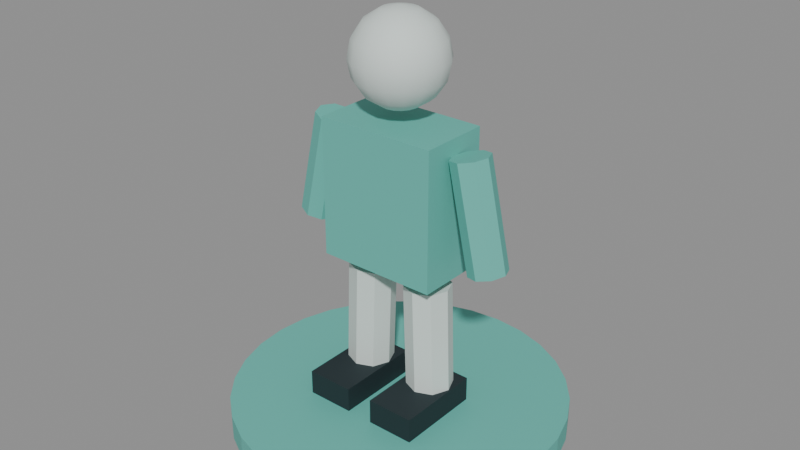 # Source: player-marker.blend  (saved by Blender 5.2.45; exported with 4.5.12 LTS)
import bpy
from mathutils import Matrix  # noqa: F401  (used for matrix-valued properties, if any)

bpy.ops.wm.read_factory_settings(use_empty=True)
scene = bpy.context.scene
scene.name = 'Scene'

# ---- materials (node trees are filled in below, after node groups)
mat_teamaccent = bpy.data.materials.new('TeamAccent')
mat_teamaccent.diffuse_color = (0.12, 0.5, 0.43, 1.0)
mat_markerneutral = bpy.data.materials.new('MarkerNeutral')
mat_markerneutral.diffuse_color = (0.67, 0.75, 0.72, 1.0)
mat_boots = bpy.data.materials.new('Boots')
mat_boots.diffuse_color = (0.012, 0.025, 0.03, 1.0)

# ---- material node trees
mat_teamaccent.use_nodes = True; mat_teamaccent.node_tree.nodes.clear()
_N = mat_teamaccent.node_tree.nodes; _L = mat_teamaccent.node_tree.links
n0 = _N.new('ShaderNodeBsdfPrincipled'); n0.name = 'Principled BSDF'; n0.location = (-200, 100)
n0.inputs[0].default_value = (0.12, 0.5, 0.43, 1.0)
n0.inputs[2].default_value = 0.6
n0.inputs[10].default_value = 0.005
n1 = _N.new('ShaderNodeOutputMaterial'); n1.name = 'Material Output'; n1.location = (200, 100)
_L.new(n0.outputs[0], n1.inputs[0])
n1.is_active_output = True
mat_markerneutral.use_nodes = True; mat_markerneutral.node_tree.nodes.clear()
_N = mat_markerneutral.node_tree.nodes; _L = mat_markerneutral.node_tree.links
n0 = _N.new('ShaderNodeBsdfPrincipled'); n0.name = 'Principled BSDF'; n0.location = (-200, 100)
n0.inputs[0].default_value = (0.67, 0.75, 0.72, 1.0)
n0.inputs[2].default_value = 0.75
n0.inputs[10].default_value = 0.005
n1 = _N.new('ShaderNodeOutputMaterial'); n1.name = 'Material Output'; n1.location = (200, 100)
_L.new(n0.outputs[0], n1.inputs[0])
n1.is_active_output = True
mat_boots.use_nodes = True; mat_boots.node_tree.nodes.clear()
_N = mat_boots.node_tree.nodes; _L = mat_boots.node_tree.links
n0 = _N.new('ShaderNodeBsdfPrincipled'); n0.name = 'Principled BSDF'; n0.location = (-200, 100)
n0.inputs[0].default_value = (0.012, 0.025, 0.03, 1.0)
n0.inputs[2].default_value = 0.7
n0.inputs[10].default_value = 0.005
n1 = _N.new('ShaderNodeOutputMaterial'); n1.name = 'Material Output'; n1.location = (200, 100)
_L.new(n0.outputs[0], n1.inputs[0])
n1.is_active_output = True

# ---- meshes
me_cylinder = bpy.data.meshes.new('Cylinder')
me_cylinder.from_pydata([(0.0, 0.8, 0.0), (0.0, 0.8, 0.12), (0.1561, 0.7846, 0.0), (0.1561, 0.7846, 0.12), (0.3061, 0.7391, 0.0), (0.3061, 0.7391, 0.12), (0.4445, 0.6652, 0.0), (0.4445, 0.6652, 0.12), (0.5657, 0.5657, 0.0), (0.5657, 0.5657, 0.12), (0.6652, 0.4445, 0.0), (0.6652, 0.4445, 0.12), (0.7391, 0.3061, 0.0), (0.7391, 0.3061, 0.12), (0.7846, 0.1561, 0.0), (0.7846, 0.1561, 0.12), (0.8, 0.0, 0.0), (0.8, 0.0, 0.12), (0.7846, -0.1561, 0.0), (0.7846, -0.1561, 0.12), (0.7391, -0.3061, 0.0), (0.7391, -0.3061, 0.12), (0.6652, -0.4445, 0.0), (0.6652, -0.4445, 0.12), (0.5657, -0.5657, 0.0), (0.5657, -0.5657, 0.12), (0.4445, -0.6652, 0.0), (0.4445, -0.6652, 0.12), (0.3061, -0.7391, 0.0), (0.3061, -0.7391, 0.12), (0.1561, -0.7846, 0.0), (0.1561, -0.7846, 0.12), (0.0, -0.8, 0.0), (0.0, -0.8, 0.12), (-0.1561, -0.7846, 0.0), (-0.1561, -0.7846, 0.12), (-0.3061, -0.7391, 0.0), (-0.3061, -0.7391, 0.12), (-0.4445, -0.6652, 0.0), (-0.4445, -0.6652, 0.12), (-0.5657, -0.5657, 0.0), (-0.5657, -0.5657, 0.12), (-0.6652, -0.4445, 0.0), (-0.6652, -0.4445, 0.12), (-0.7391, -0.3061, 0.0), (-0.7391, -0.3061, 0.12), (-0.7846, -0.1561, 0.0), (-0.7846, -0.1561, 0.12), (-0.8, 0.0, 0.0), (-0.8, 0.0, 0.12), (-0.7846, 0.1561, 0.0), (-0.7846, 0.1561, 0.12), (-0.7391, 0.3061, 0.0), (-0.7391, 0.3061, 0.12), (-0.6652, 0.4445, 0.0), (-0.6652, 0.4445, 0.12), (-0.5657, 0.5657, 0.0), (-0.5657, 0.5657, 0.12), (-0.4445, 0.6652, 0.0), (-0.4445, 0.6652, 0.12), (-0.3061, 0.7391, 0.0), (-0.3061, 0.7391, 0.12), (-0.1561, 0.7846, 0.0), (-0.1561, 0.7846, 0.12), (-0.29, -0.17, 0.82), (0.29, -0.17, 0.82), (0.29, 0.17, 0.82), (-0.29, 0.17, 0.82), (-0.29, -0.17, 1.48), (0.29, -0.17, 1.48), (0.29, 0.17, 1.48), (-0.29, 0.17, 1.48), (-0.4579, -7.265e-08, 1.439), (-0.5679, 4.93e-08, 0.9393), (-0.4322, -0.06364, 1.434), (-0.5422, -0.06364, 0.9337), (-0.37, -0.09, 1.42), (-0.48, -0.09, 0.92), (-0.3078, -0.06364, 1.406), (-0.4178, -0.06364, 0.9063), (-0.2821, -4.93e-08, 1.401), (-0.3921, 7.265e-08, 0.9007), (-0.3078, 0.06364, 1.406), (-0.4178, 0.06364, 0.9063), (-0.37, 0.09, 1.42), (-0.48, 0.09, 0.92), (-0.4322, 0.06364, 1.434), (-0.5422, 0.06364, 0.9337), (0.4579, -7.265e-08, 1.439), (0.5679, 4.93e-08, 0.9393), (0.4322, 0.06364, 1.434), (0.5422, 0.06364, 0.9337), (0.37, 0.09, 1.42), (0.48, 0.09, 0.92), (0.3078, 0.06364, 1.406), (0.4178, 0.06364, 0.9063), (0.2821, -4.93e-08, 1.401), (0.3921, 7.265e-08, 0.9007), (0.3078, -0.06364, 1.406), (0.4178, -0.06364, 0.9063), (0.37, -0.09, 1.42), (0.48, -0.09, 0.92), (0.4322, -0.06364, 1.434), (0.5422, -0.06364, 0.9337)], [], [(0, 1, 3, 2), (2, 3, 5, 4), (4, 5, 7, 6), (6, 7, 9, 8), (8, 9, 11, 10), (10, 11, 13, 12), (12, 13, 15, 14), (14, 15, 17, 16), (16, 17, 19, 18), (18, 19, 21, 20), (20, 21, 23, 22), (22, 23, 25, 24), (24, 25, 27, 26), (26, 27, 29, 28), (28, 29, 31, 30), (30, 31, 33, 32), (32, 33, 35, 34), (34, 35, 37, 36), (36, 37, 39, 38), (38, 39, 41, 40), (40, 41, 43, 42), (42, 43, 45, 44), (44, 45, 47, 46), (46, 47, 49, 48), (48, 49, 51, 50), (50, 51, 53, 52), (52, 53, 55, 54), (54, 55, 57, 56), (56, 57, 59, 58), (58, 59, 61, 60), (3, 1, 63, 61, 59, 57, 55, 53, 51, 49, 47, 45, 43, 41, 39, 37, 35, 33, 31, 29, 27, 25, 23, 21, 19, 17, 15, 13, 11, 9, 7, 5), (60, 61, 63, 62), (62, 63, 1, 0), (0, 2, 4, 6, 8, 10, 12, 14, 16, 18, 20, 22, 24, 26, 28, 30, 32, 34, 36, 38, 40, 42, 44, 46, 48, 50, 52, 54, 56, 58, 60, 62), (67, 66, 65, 64), (68, 69, 70, 71), (64, 65, 69, 68), (65, 66, 70, 69), (66, 67, 71, 70), (67, 64, 68, 71), (72, 73, 75, 74), (74, 75, 77, 76), (76, 77, 79, 78), (78, 79, 81, 80), (80, 81, 83, 82), (82, 83, 85, 84), (75, 73, 87, 85, 83, 81, 79, 77), (84, 85, 87, 86), (86, 87, 73, 72), (72, 74, 76, 78, 80, 82, 84, 86), (88, 89, 91, 90), (90, 91, 93, 92), (92, 93, 95, 94), (94, 95, 97, 96), (96, 97, 99, 98), (98, 99, 101, 100), (91, 89, 103, 101, 99, 97, 95, 93), (100, 101, 103, 102), (102, 103, 89, 88), (88, 90, 92, 94, 96, 98, 100, 102)])
_uv = me_cylinder.uv_layers.new(name='UVMap')
_uv.uv.foreach_set('vector', [1.0, 0.5, 1.0, 1.0, 0.9688, 1.0, 0.9688, 0.5, 0.9688, 0.5, 0.9688, 1.0, 0.9375, 1.0, 0.9375, 0.5, 0.9375, 0.5, 0.9375, 1.0, 0.9062, 1.0, 0.9062, 0.5, 0.9062, 0.5, 0.9062, 1.0, 0.875, 1.0, 0.875, 0.5, 0.875, 0.5, 0.875, 1.0, 0.8438, 1.0, 0.8438, 0.5, 0.8438, 0.5, 0.8438, 1.0, 0.8125, 1.0, 0.8125, 0.5, 0.8125, 0.5, 0.8125, 1.0, 0.7812, 1.0, 0.7812, 0.5, 0.7812, 0.5, 0.7812, 1.0, 0.75, 1.0, 0.75, 0.5, 0.75, 0.5, 0.75, 1.0, 0.7188, 1.0, 0.7188, 0.5, 0.7188, 0.5, 0.7188, 1.0, 0.6875, 1.0, 0.6875, 0.5, 0.6875, 0.5, 0.6875, 1.0, 0.6562, 1.0, 0.6562, 0.5, 0.6562, 0.5, 0.6562, 1.0, 0.625, 1.0, 0.625, 0.5, 0.625, 0.5, 0.625, 1.0, 0.5938, 1.0, 0.5938, 0.5, 0.5938, 0.5, 0.5938, 1.0, 0.5625, 1.0, 0.5625, 0.5, 0.5625, 0.5, 0.5625, 1.0, 0.5312, 1.0, 0.5312, 0.5, 0.5312, 0.5, 0.5312, 1.0, 0.5, 1.0, 0.5, 0.5, 0.5, 0.5, 0.5, 1.0, 0.4688, 1.0, 0.4688, 0.5, 0.4688, 0.5, 0.4688, 1.0, 0.4375, 1.0, 0.4375, 0.5, 0.4375, 0.5, 0.4375, 1.0, 0.4062, 1.0, 0.4062, 0.5, 0.4062, 0.5, 0.4062, 1.0, 0.375, 1.0, 0.375, 0.5, 0.375, 0.5, 0.375, 1.0, 0.3438, 1.0, 0.3438, 0.5, 0.3438, 0.5, 0.3438, 1.0, 0.3125, 1.0, 0.3125, 0.5, 0.3125, 0.5, 0.3125, 1.0, 0.2812, 1.0, 0.2812, 0.5, 0.2812, 0.5, 0.2812, 1.0, 0.25, 1.0, 0.25, 0.5, 0.25, 0.5, 0.25, 1.0, 0.2188, 1.0, 0.2188, 0.5, 0.2188, 0.5, 0.2188, 1.0, 0.1875, 1.0, 0.1875, 0.5, 0.1875, 0.5, 0.1875, 1.0, 0.1562, 1.0, 0.1562, 0.5, 0.1562, 0.5, 0.1562, 1.0, 0.125, 1.0, 0.125, 0.5, 0.125, 0.5, 0.125, 1.0, 0.09375, 1.0, 0.09375, 0.5, 0.09375, 0.5, 0.09375, 1.0, 0.0625, 1.0, 0.0625, 0.5, 0.2968, 0.4854, 0.25, 0.49, 0.2032, 0.4854, 0.1582, 0.4717, 0.1167, 0.4496, 0.08029, 0.4197, 0.05045, 0.3833, 0.02827, 0.3418, 0.01461, 0.2968, 0.01, 0.25, 0.01461, 0.2032, 0.02827, 0.1582, 0.05045, 0.1167, 0.08029, 0.08029, 0.1167, 0.05045, 0.1582, 0.02827, 0.2032, 0.01461, 0.25, 0.01, 0.2968, 0.01461, 0.3418, 0.02827, 0.3833, 0.05045, 0.4197, 0.08029, 0.4496, 0.1167, 0.4717, 0.1582, 0.4854, 0.2032, 0.49, 0.25, 0.4854, 0.2968, 0.4717, 0.3418, 0.4496, 0.3833, 0.4197, 0.4197, 0.3833, 0.4496, 0.3418, 0.4717, 0.0625, 0.5, 0.0625, 1.0, 0.03125, 1.0, 0.03125, 0.5, 0.03125, 0.5, 0.03125, 1.0, 0.0, 1.0, 0.0, 0.5, 0.75, 0.49, 0.7968, 0.4854, 0.8418, 0.4717, 0.8833, 0.4496, 0.9197, 0.4197, 0.9496, 0.3833, 0.9717, 0.3418, 0.9854, 0.2968, 0.99, 0.25, 0.9854, 0.2032, 0.9717, 0.1582, 0.9496, 0.1167, 0.9197, 0.08029, 0.8833, 0.05045, 0.8418, 0.02827, 0.7968, 0.01461, 0.75, 0.01, 0.7032, 0.01461, 0.6582, 0.02827, 0.6167, 0.05045, 0.5803, 0.08029, 0.5504, 0.1167, 0.5283, 0.1582, 0.5146, 0.2032, 0.51, 0.25, 0.5146, 0.2968, 0.5283, 0.3418, 0.5504, 0.3833, 0.5803, 0.4197, 0.6167, 0.4496, 0.6582, 0.4717, 0.7032, 0.4854, 0.0, 0.0, 1.0, 0.0, 1.0, 1.0, 0.0, 1.0, 0.0, 0.0, 1.0, 0.0, 1.0, 1.0, 0.0, 1.0, 0.0, 0.0, 1.0, 0.0, 1.0, 1.0, 0.0, 1.0, 0.0, 0.0, 1.0, 0.0, 1.0, 1.0, 0.0, 1.0, 0.0, 0.0, 1.0, 0.0, 1.0, 1.0, 0.0, 1.0, 0.0, 0.0, 1.0, 0.0, 1.0, 1.0, 0.0, 1.0, 1.0, 0.5, 1.0, 1.0, 0.875, 1.0, 0.875, 0.5, 0.875, 0.5, 0.875, 1.0, 0.75, 1.0, 0.75, 0.5, 0.75, 0.5, 0.75, 1.0, 0.625, 1.0, 0.625, 0.5, 0.625, 0.5, 0.625, 1.0, 0.5, 1.0, 0.5, 0.5, 0.5, 0.5, 0.5, 1.0, 0.375, 1.0, 0.375, 0.5, 0.375, 0.5, 0.375, 1.0, 0.25, 1.0, 0.25, 0.5, 0.4197, 0.4197, 0.25, 0.49, 0.08029, 0.4197, 0.01, 0.25, 0.08029, 0.08029, 0.25, 0.01, 0.4197, 0.08029, 0.49, 0.25, 0.25, 0.5, 0.25, 1.0, 0.125, 1.0, 0.125, 0.5, 0.125, 0.5, 0.125, 1.0, 0.0, 1.0, 0.0, 0.5, 0.75, 0.49, 0.9197, 0.4197, 0.99, 0.25, 0.9197, 0.08029, 0.75, 0.01, 0.5803, 0.08029, 0.51, 0.25, 0.5803, 0.4197, 1.0, 0.5, 1.0, 1.0, 0.875, 1.0, 0.875, 0.5, 0.875, 0.5, 0.875, 1.0, 0.75, 1.0, 0.75, 0.5, 0.75, 0.5, 0.75, 1.0, 0.625, 1.0, 0.625, 0.5, 0.625, 0.5, 0.625, 1.0, 0.5, 1.0, 0.5, 0.5, 0.5, 0.5, 0.5, 1.0, 0.375, 1.0, 0.375, 0.5, 0.375, 0.5, 0.375, 1.0, 0.25, 1.0, 0.25, 0.5, 0.4197, 0.4197, 0.25, 0.49, 0.08029, 0.4197, 0.01, 0.25, 0.08029, 0.08029, 0.25, 0.01, 0.4197, 0.08029, 0.49, 0.25, 0.25, 0.5, 0.25, 1.0, 0.125, 1.0, 0.125, 0.5, 0.125, 0.5, 0.125, 1.0, 0.0, 1.0, 0.0, 0.5, 0.75, 0.49, 0.9197, 0.4197, 0.99, 0.25, 0.9197, 0.08029, 0.75, 0.01, 0.5803, 0.08029, 0.51, 0.25, 0.5803, 0.4197])
me_cylinder.materials.append(mat_teamaccent)
me_cylinder.update()
me_cylinder_001 = bpy.data.meshes.new('Cylinder.001')
me_cylinder_001.from_pydata([(-0.2699, -4.128e-08, 0.7539), (-0.2899, 4.967e-08, 0.1839), (-0.2377, -0.07778, 0.7527), (-0.2577, -0.07778, 0.1827), (-0.16, -0.11, 0.75), (-0.18, -0.11, 0.18), (-0.08227, -0.07778, 0.7473), (-0.1023, -0.07778, 0.1773), (-0.05007, -4.967e-08, 0.7461), (-0.07007, 4.128e-08, 0.1761), (-0.08227, 0.07778, 0.7473), (-0.1023, 0.07778, 0.1773), (-0.16, 0.11, 0.75), (-0.18, 0.11, 0.18), (-0.2377, 0.07778, 0.7527), (-0.2577, 0.07778, 0.1827), (0.2699, -4.128e-08, 0.7539), (0.2899, 4.967e-08, 0.1839), (0.2377, 0.07778, 0.7527), (0.2577, 0.07778, 0.1827), (0.16, 0.11, 0.75), (0.18, 0.11, 0.18), (0.08227, 0.07778, 0.7473), (0.1023, 0.07778, 0.1773), (0.05007, -4.967e-08, 0.7461), (0.07007, 4.128e-08, 0.1761), (0.08227, -0.07778, 0.7473), (0.1023, -0.07778, 0.1773), (0.16, -0.11, 0.75), (0.18, -0.11, 0.18), (0.2377, -0.07778, 0.7527), (0.2577, -0.07778, 0.1827), (0.0, 0.0, 1.98), (0.0, 0.2033, 1.844), (0.0, 0.22, 1.76), (0.0, 0.2033, 1.676), (0.0, 0.1556, 1.604), (0.0, 0.08419, 1.557), (0.0, 0.0, 1.54), (0.03222, 0.07778, 1.963), (0.05953, 0.1437, 1.916), (0.07778, 0.1878, 1.844), (0.08419, 0.2033, 1.76), (0.07778, 0.1878, 1.676), (0.05953, 0.1437, 1.604), (0.03222, 0.07778, 1.557), (0.05953, 0.05953, 1.963), (0.11, 0.11, 1.916), (0.1437, 0.1437, 1.844), (0.1556, 0.1556, 1.76), (0.1437, 0.1437, 1.676), (0.11, 0.11, 1.604), (0.05953, 0.05953, 1.557), (0.07778, 0.03222, 1.963), (0.1437, 0.05953, 1.916), (0.1878, 0.07778, 1.844), (0.2033, 0.08419, 1.76), (0.1878, 0.07778, 1.676), (0.1437, 0.05953, 1.604), (0.07778, 0.03222, 1.557), (0.08419, -1.118e-08, 1.963), (0.1556, -1.118e-08, 1.916), (0.2033, -2.98e-08, 1.844), (0.22, -3.725e-08, 1.76), (0.2033, -2.98e-08, 1.676), (0.1556, -1.118e-08, 1.604), (0.08419, -1.118e-08, 1.557), (0.07778, -0.03222, 1.963), (0.1437, -0.05953, 1.916), (0.1878, -0.07778, 1.844), (0.2033, -0.08419, 1.76), (0.1878, -0.07778, 1.676), (0.1437, -0.05953, 1.604), (0.07778, -0.03222, 1.557), (0.05953, -0.05953, 1.963), (0.11, -0.11, 1.916), (0.1437, -0.1437, 1.844), (0.1556, -0.1556, 1.76), (0.1437, -0.1437, 1.676), (0.11, -0.11, 1.604), (0.05953, -0.05953, 1.557), (0.03222, -0.07778, 1.963), (0.05953, -0.1437, 1.916), (0.07778, -0.1878, 1.844), (0.08419, -0.2033, 1.76), (0.07778, -0.1878, 1.676), (0.05953, -0.1437, 1.604), (0.03222, -0.07778, 1.557), (-2.235e-08, -0.08419, 1.963), (-2.235e-08, -0.1556, 1.916), (-6.706e-08, -0.2033, 1.844), (-7.451e-08, -0.22, 1.76), (-6.706e-08, -0.2033, 1.676), (-2.235e-08, -0.1556, 1.604), (-2.235e-08, -0.08419, 1.557), (-0.03222, -0.07778, 1.963), (-0.05953, -0.1437, 1.916), (-0.07778, -0.1878, 1.844), (-0.08419, -0.2033, 1.76), (-0.07778, -0.1878, 1.676), (-0.05953, -0.1437, 1.604), (-0.03222, -0.07778, 1.557), (-0.05953, -0.05953, 1.963), (-0.11, -0.11, 1.916), (-0.1437, -0.1437, 1.844), (-0.1556, -0.1556, 1.76), (-0.1437, -0.1437, 1.676), (-0.11, -0.11, 1.604), (-0.05953, -0.05953, 1.557), (-0.07778, -0.03222, 1.963), (-0.1437, -0.05953, 1.916), (-0.1878, -0.07778, 1.844), (-0.2033, -0.08419, 1.76), (-0.1878, -0.07778, 1.676), (-0.1437, -0.05953, 1.604), (-0.07778, -0.03222, 1.557), (-0.08419, 2.98e-08, 1.963), (-0.1556, 4.47e-08, 1.916), (-0.2033, 8.941e-08, 1.844), (-0.22, 9.686e-08, 1.76), (-0.2033, 8.941e-08, 1.676), (-0.1556, 4.47e-08, 1.604), (-0.08419, 2.98e-08, 1.557), (-0.07778, 0.03222, 1.963), (-0.1437, 0.05953, 1.916), (-0.1878, 0.07778, 1.844), (-0.2033, 0.08419, 1.76), (-0.1878, 0.07778, 1.676), (-0.1437, 0.05953, 1.604), (-0.07778, 0.03222, 1.557), (-0.05953, 0.05953, 1.963), (-0.11, 0.11, 1.916), (-0.1437, 0.1437, 1.844), (-0.1556, 0.1556, 1.76), (-0.1437, 0.1437, 1.676), (-0.11, 0.11, 1.604), (-0.05953, 0.05953, 1.557), (-0.03222, 0.07778, 1.963), (-0.05953, 0.1437, 1.916), (-0.07778, 0.1878, 1.844), (-0.08419, 0.2033, 1.76), (-0.07778, 0.1878, 1.676), (-0.05953, 0.1437, 1.604), (-0.03222, 0.07778, 1.557), (3.725e-08, 0.08419, 1.963), (5.588e-08, 0.1556, 1.916)], [], [(0, 1, 3, 2), (2, 3, 5, 4), (4, 5, 7, 6), (6, 7, 9, 8), (8, 9, 11, 10), (10, 11, 13, 12), (3, 1, 15, 13, 11, 9, 7, 5), (12, 13, 15, 14), (14, 15, 1, 0), (0, 2, 4, 6, 8, 10, 12, 14), (16, 17, 19, 18), (18, 19, 21, 20), (20, 21, 23, 22), (22, 23, 25, 24), (24, 25, 27, 26), (26, 27, 29, 28), (19, 17, 31, 29, 27, 25, 23, 21), (28, 29, 31, 30), (30, 31, 17, 16), (16, 18, 20, 22, 24, 26, 28, 30), (33, 145, 40, 41), (144, 32, 39), (38, 37, 45), (36, 35, 43, 44), (34, 33, 41, 42), (145, 144, 39, 40), (37, 36, 44, 45), (35, 34, 42, 43), (44, 43, 50, 51), (42, 41, 48, 49), (40, 39, 46, 47), (45, 44, 51, 52), (43, 42, 49, 50), (41, 40, 47, 48), (39, 32, 46), (38, 45, 52), (52, 51, 58, 59), (50, 49, 56, 57), (48, 47, 54, 55), (46, 32, 53), (38, 52, 59), (51, 50, 57, 58), (49, 48, 55, 56), (47, 46, 53, 54), (57, 56, 63, 64), (55, 54, 61, 62), (53, 32, 60), (38, 59, 66), (58, 57, 64, 65), (56, 55, 62, 63), (54, 53, 60, 61), (59, 58, 65, 66), (38, 66, 73), (65, 64, 71, 72), (63, 62, 69, 70), (61, 60, 67, 68), (66, 65, 72, 73), (64, 63, 70, 71), (62, 61, 68, 69), (60, 32, 67), (70, 69, 76, 77), (68, 67, 74, 75), (73, 72, 79, 80), (71, 70, 77, 78), (69, 68, 75, 76), (67, 32, 74), (38, 73, 80), (72, 71, 78, 79), (80, 79, 86, 87), (78, 77, 84, 85), (76, 75, 82, 83), (74, 32, 81), (38, 80, 87), (79, 78, 85, 86), (77, 76, 83, 84), (75, 74, 81, 82), (83, 82, 89, 90), (81, 32, 88), (38, 87, 94), (86, 85, 92, 93), (84, 83, 90, 91), (82, 81, 88, 89), (87, 86, 93, 94), (85, 84, 91, 92), (38, 94, 101), (93, 92, 99, 100), (91, 90, 97, 98), (89, 88, 95, 96), (94, 93, 100, 101), (92, 91, 98, 99), (90, 89, 96, 97), (88, 32, 95), (96, 95, 102, 103), (101, 100, 107, 108), (99, 98, 105, 106), (97, 96, 103, 104), (95, 32, 102), (38, 101, 108), (100, 99, 106, 107), (98, 97, 104, 105), (108, 107, 114, 115), (106, 105, 112, 113), (104, 103, 110, 111), (102, 32, 109), (38, 108, 115), (107, 106, 113, 114), (105, 104, 111, 112), (103, 102, 109, 110), (109, 32, 116), (38, 115, 122), (114, 113, 120, 121), (112, 111, 118, 119), (110, 109, 116, 117), (115, 114, 121, 122), (113, 112, 119, 120), (111, 110, 117, 118), (121, 120, 127, 128), (119, 118, 125, 126), (117, 116, 123, 124), (122, 121, 128, 129), (120, 119, 126, 127), (118, 117, 124, 125), (116, 32, 123), (38, 122, 129), (129, 128, 135, 136), (127, 126, 133, 134), (125, 124, 131, 132), (123, 32, 130), (38, 129, 136), (128, 127, 134, 135), (126, 125, 132, 133), (124, 123, 130, 131), (134, 133, 140, 141), (132, 131, 138, 139), (130, 32, 137), (38, 136, 143), (135, 134, 141, 142), (133, 132, 139, 140), (131, 130, 137, 138), (136, 135, 142, 143), (38, 143, 37), (142, 141, 35, 36), (140, 139, 33, 34), (138, 137, 144, 145), (143, 142, 36, 37), (141, 140, 34, 35), (139, 138, 145, 33), (137, 32, 144)])
me_cylinder_001.polygons.foreach_set('use_smooth', [0, 0, 0, 0, 0, 0, 0, 0, 0, 0, 0, 0, 0, 0, 0, 0, 0, 0, 0, 0, 1, 1, 1, 1, 1, 1, 1, 1, 1, 1, 1, 1, 1, 1, 1, 1, 1, 1, 1, 1, 1, 1, 1, 1, 1, 1, 1, 1, 1, 1, 1, 1, 1, 1, 1, 1, 1, 1, 1, 1, 1, 1, 1, 1, 1, 1, 1, 1, 1, 1, 1, 1, 1, 1, 1, 1, 1, 1, 1, 1, 1, 1, 1, 1, 1, 1, 1, 1, 1, 1, 1, 1, 1, 1, 1, 1, 1, 1, 1, 1, 1, 1, 1, 1, 1, 1, 1, 1, 1, 1, 1, 1, 1, 1, 1, 1, 1, 1, 1, 1, 1, 1, 1, 1, 1, 1, 1, 1, 1, 1, 1, 1, 1, 1, 1, 1, 1, 1, 1, 1, 1, 1, 1, 1, 1, 1, 1, 1])
_uv = me_cylinder_001.uv_layers.new(name='UVMap')
_uv.uv.foreach_set('vector', [1.0, 0.5, 1.0, 1.0, 0.875, 1.0, 0.875, 0.5, 0.875, 0.5, 0.875, 1.0, 0.75, 1.0, 0.75, 0.5, 0.75, 0.5, 0.75, 1.0, 0.625, 1.0, 0.625, 0.5, 0.625, 0.5, 0.625, 1.0, 0.5, 1.0, 0.5, 0.5, 0.5, 0.5, 0.5, 1.0, 0.375, 1.0, 0.375, 0.5, 0.375, 0.5, 0.375, 1.0, 0.25, 1.0, 0.25, 0.5, 0.4197, 0.4197, 0.25, 0.49, 0.08029, 0.4197, 0.01, 0.25, 0.08029, 0.08029, 0.25, 0.01, 0.4197, 0.08029, 0.49, 0.25, 0.25, 0.5, 0.25, 1.0, 0.125, 1.0, 0.125, 0.5, 0.125, 0.5, 0.125, 1.0, 0.0, 1.0, 0.0, 0.5, 0.75, 0.49, 0.9197, 0.4197, 0.99, 0.25, 0.9197, 0.08029, 0.75, 0.01, 0.5803, 0.08029, 0.51, 0.25, 0.5803, 0.4197, 1.0, 0.5, 1.0, 1.0, 0.875, 1.0, 0.875, 0.5, 0.875, 0.5, 0.875, 1.0, 0.75, 1.0, 0.75, 0.5, 0.75, 0.5, 0.75, 1.0, 0.625, 1.0, 0.625, 0.5, 0.625, 0.5, 0.625, 1.0, 0.5, 1.0, 0.5, 0.5, 0.5, 0.5, 0.5, 1.0, 0.375, 1.0, 0.375, 0.5, 0.375, 0.5, 0.375, 1.0, 0.25, 1.0, 0.25, 0.5, 0.4197, 0.4197, 0.25, 0.49, 0.08029, 0.4197, 0.01, 0.25, 0.08029, 0.08029, 0.25, 0.01, 0.4197, 0.08029, 0.49, 0.25, 0.25, 0.5, 0.25, 1.0, 0.125, 1.0, 0.125, 0.5, 0.125, 0.5, 0.125, 1.0, 0.0, 1.0, 0.0, 0.5, 0.75, 0.49, 0.9197, 0.4197, 0.99, 0.25, 0.9197, 0.08029, 0.75, 0.01, 0.5803, 0.08029, 0.51, 0.25, 0.5803, 0.4197, 0.75, 0.625, 0.75, 0.75, 0.6875, 0.75, 0.6875, 0.625, 0.75, 0.875, 0.7187, 1.0, 0.6875, 0.875, 0.7188, 0.0, 0.75, 0.125, 0.6875, 0.125, 0.75, 0.25, 0.75, 0.375, 0.6875, 0.375, 0.6875, 0.25, 0.75, 0.5, 0.75, 0.625, 0.6875, 0.625, 0.6875, 0.5, 0.75, 0.75, 0.75, 0.875, 0.6875, 0.875, 0.6875, 0.75, 0.75, 0.125, 0.75, 0.25, 0.6875, 0.25, 0.6875, 0.125, 0.75, 0.375, 0.75, 0.5, 0.6875, 0.5, 0.6875, 0.375, 0.6875, 0.25, 0.6875, 0.375, 0.625, 0.375, 0.625, 0.25, 0.6875, 0.5, 0.6875, 0.625, 0.625, 0.625, 0.625, 0.5, 0.6875, 0.75, 0.6875, 0.875, 0.625, 0.875, 0.625, 0.75, 0.6875, 0.125, 0.6875, 0.25, 0.625, 0.25, 0.625, 0.125, 0.6875, 0.375, 0.6875, 0.5, 0.625, 0.5, 0.625, 0.375, 0.6875, 0.625, 0.6875, 0.75, 0.625, 0.75, 0.625, 0.625, 0.6875, 0.875, 0.6562, 1.0, 0.625, 0.875, 0.6562, 0.0, 0.6875, 0.125, 0.625, 0.125, 0.625, 0.125, 0.625, 0.25, 0.5625, 0.25, 0.5625, 0.125, 0.625, 0.375, 0.625, 0.5, 0.5625, 0.5, 0.5625, 0.375, 0.625, 0.625, 0.625, 0.75, 0.5625, 0.75, 0.5625, 0.625, 0.625, 0.875, 0.5938, 1.0, 0.5625, 0.875, 0.5938, 0.0, 0.625, 0.125, 0.5625, 0.125, 0.625, 0.25, 0.625, 0.375, 0.5625, 0.375, 0.5625, 0.25, 0.625, 0.5, 0.625, 0.625, 0.5625, 0.625, 0.5625, 0.5, 0.625, 0.75, 0.625, 0.875, 0.5625, 0.875, 0.5625, 0.75, 0.5625, 0.375, 0.5625, 0.5, 0.5, 0.5, 0.5, 0.375, 0.5625, 0.625, 0.5625, 0.75, 0.5, 0.75, 0.5, 0.625, 0.5625, 0.875, 0.5312, 1.0, 0.5, 0.875, 0.5312, 0.0, 0.5625, 0.125, 0.5, 0.125, 0.5625, 0.25, 0.5625, 0.375, 0.5, 0.375, 0.5, 0.25, 0.5625, 0.5, 0.5625, 0.625, 0.5, 0.625, 0.5, 0.5, 0.5625, 0.75, 0.5625, 0.875, 0.5, 0.875, 0.5, 0.75, 0.5625, 0.125, 0.5625, 0.25, 0.5, 0.25, 0.5, 0.125, 0.4687, 0.0, 0.5, 0.125, 0.4375, 0.125, 0.5, 0.25, 0.5, 0.375, 0.4375, 0.375, 0.4375, 0.25, 0.5, 0.5, 0.5, 0.625, 0.4375, 0.625, 0.4375, 0.5, 0.5, 0.75, 0.5, 0.875, 0.4375, 0.875, 0.4375, 0.75, 0.5, 0.125, 0.5, 0.25, 0.4375, 0.25, 0.4375, 0.125, 0.5, 0.375, 0.5, 0.5, 0.4375, 0.5, 0.4375, 0.375, 0.5, 0.625, 0.5, 0.75, 0.4375, 0.75, 0.4375, 0.625, 0.5, 0.875, 0.4687, 1.0, 0.4375, 0.875, 0.4375, 0.5, 0.4375, 0.625, 0.375, 0.625, 0.375, 0.5, 0.4375, 0.75, 0.4375, 0.875, 0.375, 0.875, 0.375, 0.75, 0.4375, 0.125, 0.4375, 0.25, 0.375, 0.25, 0.375, 0.125, 0.4375, 0.375, 0.4375, 0.5, 0.375, 0.5, 0.375, 0.375, 0.4375, 0.625, 0.4375, 0.75, 0.375, 0.75, 0.375, 0.625, 0.4375, 0.875, 0.4062, 1.0, 0.375, 0.875, 0.4062, 0.0, 0.4375, 0.125, 0.375, 0.125, 0.4375, 0.25, 0.4375, 0.375, 0.375, 0.375, 0.375, 0.25, 0.375, 0.125, 0.375, 0.25, 0.3125, 0.25, 0.3125, 0.125, 0.375, 0.375, 0.375, 0.5, 0.3125, 0.5, 0.3125, 0.375, 0.375, 0.625, 0.375, 0.75, 0.3125, 0.75, 0.3125, 0.625, 0.375, 0.875, 0.3438, 1.0, 0.3125, 0.875, 0.3438, 0.0, 0.375, 0.125, 0.3125, 0.125, 0.375, 0.25, 0.375, 0.375, 0.3125, 0.375, 0.3125, 0.25, 0.375, 0.5, 0.375, 0.625, 0.3125, 0.625, 0.3125, 0.5, 0.375, 0.75, 0.375, 0.875, 0.3125, 0.875, 0.3125, 0.75, 0.3125, 0.625, 0.3125, 0.75, 0.25, 0.75, 0.25, 0.625, 0.3125, 0.875, 0.2812, 1.0, 0.25, 0.875, 0.2812, 0.0, 0.3125, 0.125, 0.25, 0.125, 0.3125, 0.25, 0.3125, 0.375, 0.25, 0.375, 0.25, 0.25, 0.3125, 0.5, 0.3125, 0.625, 0.25, 0.625, 0.25, 0.5, 0.3125, 0.75, 0.3125, 0.875, 0.25, 0.875, 0.25, 0.75, 0.3125, 0.125, 0.3125, 0.25, 0.25, 0.25, 0.25, 0.125, 0.3125, 0.375, 0.3125, 0.5, 0.25, 0.5, 0.25, 0.375, 0.2187, 0.0, 0.25, 0.125, 0.1875, 0.125, 0.25, 0.25, 0.25, 0.375, 0.1875, 0.375, 0.1875, 0.25, 0.25, 0.5, 0.25, 0.625, 0.1875, 0.625, 0.1875, 0.5, 0.25, 0.75, 0.25, 0.875, 0.1875, 0.875, 0.1875, 0.75, 0.25, 0.125, 0.25, 0.25, 0.1875, 0.25, 0.1875, 0.125, 0.25, 0.375, 0.25, 0.5, 0.1875, 0.5, 0.1875, 0.375, 0.25, 0.625, 0.25, 0.75, 0.1875, 0.75, 0.1875, 0.625, 0.25, 0.875, 0.2187, 1.0, 0.1875, 0.875, 0.1875, 0.75, 0.1875, 0.875, 0.125, 0.875, 0.125, 0.75, 0.1875, 0.125, 0.1875, 0.25, 0.125, 0.25, 0.125, 0.125, 0.1875, 0.375, 0.1875, 0.5, 0.125, 0.5, 0.125, 0.375, 0.1875, 0.625, 0.1875, 0.75, 0.125, 0.75, 0.125, 0.625, 0.1875, 0.875, 0.1562, 1.0, 0.125, 0.875, 0.1562, 0.0, 0.1875, 0.125, 0.125, 0.125, 0.1875, 0.25, 0.1875, 0.375, 0.125, 0.375, 0.125, 0.25, 0.1875, 0.5, 0.1875, 0.625, 0.125, 0.625, 0.125, 0.5, 0.125, 0.125, 0.125, 0.25, 0.0625, 0.25, 0.0625, 0.125, 0.125, 0.375, 0.125, 0.5, 0.0625, 0.5, 0.0625, 0.375, 0.125, 0.625, 0.125, 0.75, 0.0625, 0.75, 0.0625, 0.625, 0.125, 0.875, 0.09375, 1.0, 0.0625, 0.875, 0.09375, 0.0, 0.125, 0.125, 0.0625, 0.125, 0.125, 0.25, 0.125, 0.375, 0.0625, 0.375, 0.0625, 0.25, 0.125, 0.5, 0.125, 0.625, 0.0625, 0.625, 0.0625, 0.5, 0.125, 0.75, 0.125, 0.875, 0.0625, 0.875, 0.0625, 0.75, 0.0625, 0.875, 0.03125, 1.0, 0.0, 0.875, 0.03125, 0.0, 0.0625, 0.125, 0.0, 0.125, 0.0625, 0.25, 0.0625, 0.375, 0.0, 0.375, 0.0, 0.25, 0.0625, 0.5, 0.0625, 0.625, 0.0, 0.625, 0.0, 0.5, 0.0625, 0.75, 0.0625, 0.875, 0.0, 0.875, 0.0, 0.75, 0.0625, 0.125, 0.0625, 0.25, 0.0, 0.25, 0.0, 0.125, 0.0625, 0.375, 0.0625, 0.5, 0.0, 0.5, 0.0, 0.375, 0.0625, 0.625, 0.0625, 0.75, 0.0, 0.75, 0.0, 0.625, 1.0, 0.25, 1.0, 0.375, 0.9375, 0.375, 0.9375, 0.25, 1.0, 0.5, 1.0, 0.625, 0.9375, 0.625, 0.9375, 0.5, 1.0, 0.75, 1.0, 0.875, 0.9375, 0.875, 0.9375, 0.75, 1.0, 0.125, 1.0, 0.25, 0.9375, 0.25, 0.9375, 0.125, 1.0, 0.375, 1.0, 0.5, 0.9375, 0.5, 0.9375, 0.375, 1.0, 0.625, 1.0, 0.75, 0.9375, 0.75, 0.9375, 0.625, 1.0, 0.875, 0.9687, 1.0, 0.9375, 0.875, 0.9687, 0.0, 1.0, 0.125, 0.9375, 0.125, 0.9375, 0.125, 0.9375, 0.25, 0.875, 0.25, 0.875, 0.125, 0.9375, 0.375, 0.9375, 0.5, 0.875, 0.5, 0.875, 0.375, 0.9375, 0.625, 0.9375, 0.75, 0.875, 0.75, 0.875, 0.625, 0.9375, 0.875, 0.9062, 1.0, 0.875, 0.875, 0.9062, 0.0, 0.9375, 0.125, 0.875, 0.125, 0.9375, 0.25, 0.9375, 0.375, 0.875, 0.375, 0.875, 0.25, 0.9375, 0.5, 0.9375, 0.625, 0.875, 0.625, 0.875, 0.5, 0.9375, 0.75, 0.9375, 0.875, 0.875, 0.875, 0.875, 0.75, 0.875, 0.375, 0.875, 0.5, 0.8125, 0.5, 0.8125, 0.375, 0.875, 0.625, 0.875, 0.75, 0.8125, 0.75, 0.8125, 0.625, 0.875, 0.875, 0.8437, 1.0, 0.8125, 0.875, 0.8437, 0.0, 0.875, 0.125, 0.8125, 0.125, 0.875, 0.25, 0.875, 0.375, 0.8125, 0.375, 0.8125, 0.25, 0.875, 0.5, 0.875, 0.625, 0.8125, 0.625, 0.8125, 0.5, 0.875, 0.75, 0.875, 0.875, 0.8125, 0.875, 0.8125, 0.75, 0.875, 0.125, 0.875, 0.25, 0.8125, 0.25, 0.8125, 0.125, 0.7812, 0.0, 0.8125, 0.125, 0.75, 0.125, 0.8125, 0.25, 0.8125, 0.375, 0.75, 0.375, 0.75, 0.25, 0.8125, 0.5, 0.8125, 0.625, 0.75, 0.625, 0.75, 0.5, 0.8125, 0.75, 0.8125, 0.875, 0.75, 0.875, 0.75, 0.75, 0.8125, 0.125, 0.8125, 0.25, 0.75, 0.25, 0.75, 0.125, 0.8125, 0.375, 0.8125, 0.5, 0.75, 0.5, 0.75, 0.375, 0.8125, 0.625, 0.8125, 0.75, 0.75, 0.75, 0.75, 0.625, 0.8125, 0.875, 0.7812, 1.0, 0.75, 0.875])
me_cylinder_001.materials.append(mat_markerneutral)
me_cylinder_001.update()
me_bootgeometry = bpy.data.meshes.new('BootGeometry')
me_bootgeometry.from_pydata([(-0.295, -0.29, 0.04), (-0.065, -0.29, 0.04), (-0.065, 0.13, 0.04), (-0.295, 0.13, 0.04), (-0.295, -0.29, 0.24), (-0.065, -0.29, 0.24), (-0.065, 0.13, 0.24), (-0.295, 0.13, 0.24), (0.065, -0.29, 0.04), (0.295, -0.29, 0.04), (0.295, 0.13, 0.04), (0.065, 0.13, 0.04), (0.065, -0.29, 0.24), (0.295, -0.29, 0.24), (0.295, 0.13, 0.24), (0.065, 0.13, 0.24)], [], [(3, 2, 1, 0), (4, 5, 6, 7), (0, 1, 5, 4), (1, 2, 6, 5), (2, 3, 7, 6), (3, 0, 4, 7), (11, 10, 9, 8), (12, 13, 14, 15), (8, 9, 13, 12), (9, 10, 14, 13), (10, 11, 15, 14), (11, 8, 12, 15)])
_uv = me_bootgeometry.uv_layers.new(name='UVMap')
_uv.uv.foreach_set('vector', [0.0, 0.0, 1.0, 0.0, 1.0, 1.0, 0.0, 1.0, 0.0, 0.0, 1.0, 0.0, 1.0, 1.0, 0.0, 1.0, 0.0, 0.0, 1.0, 0.0, 1.0, 1.0, 0.0, 1.0, 0.0, 0.0, 1.0, 0.0, 1.0, 1.0, 0.0, 1.0, 0.0, 0.0, 1.0, 0.0, 1.0, 1.0, 0.0, 1.0, 0.0, 0.0, 1.0, 0.0, 1.0, 1.0, 0.0, 1.0, 0.0, 0.0, 1.0, 0.0, 1.0, 1.0, 0.0, 1.0, 0.0, 0.0, 1.0, 0.0, 1.0, 1.0, 0.0, 1.0, 0.0, 0.0, 1.0, 0.0, 1.0, 1.0, 0.0, 1.0, 0.0, 0.0, 1.0, 0.0, 1.0, 1.0, 0.0, 1.0, 0.0, 0.0, 1.0, 0.0, 1.0, 1.0, 0.0, 1.0, 0.0, 0.0, 1.0, 0.0, 1.0, 1.0, 0.0, 1.0])
me_bootgeometry.materials.append(mat_boots)
me_bootgeometry.update()

# ---- objects
ob_selectionplinth = bpy.data.objects.new('SelectionPlinth', me_cylinder)
ob_leg = bpy.data.objects.new('Leg', me_cylinder_001)
ob_boot = bpy.data.objects.new('Boot', me_bootgeometry)

# ---- transforms, parenting, visibility, modifiers, constraints
ob_selectionplinth.location = (0.0, 0.0, 0.0)
ob_leg.location = (0.0, 0.0, 0.0)
ob_boot.location = (0.0, 0.0, 0.0)

# ---- collection membership
scene.collection.objects.link(ob_selectionplinth)
scene.collection.objects.link(ob_leg)
scene.collection.objects.link(ob_boot)

# ---- scene / render settings (as saved in the file)
scene.frame_start = 1; scene.frame_end = 250; scene.frame_set(1)
scene.render.engine = 'BLENDER_EEVEE_NEXT'
scene.render.bake_bias = 0.0
scene.render.bake_samples = 0
scene.render.compositor_device = 'GPU'
scene.eevee.use_volume_custom_range = False
scene.eevee.fast_gi_thickness_near = 0.1
scene.eevee.fast_gi_thickness_far = 0.0
scene.eevee.ray_tracing_options.screen_trace_thickness = 0.1
bpy.context.view_layer.update()

# ---- added for rendering (the .blend has no active camera and no usable light): camera, sun + grey world if the file has none
cam_auto = bpy.data.cameras.new('AutoCamera')
cam_auto.lens = 50.0
cam_auto.sensor_width = 36.0
cam_auto.clip_end = 1000.0
ob_auto_camera = bpy.data.objects.new('AutoCamera', cam_auto)
scene.collection.objects.link(ob_auto_camera)
ob_auto_camera.location = (2.7819, -3.33828, 3.21552)
ob_auto_camera.rotation_euler = (1.09748, -7.21219e-08, 0.694738)
scene.camera = ob_auto_camera
light_auto_sun = bpy.data.lights.new('AutoSun', 'SUN')
light_auto_sun.energy = 3.0
light_auto_sun.angle = 0.0523599
ob_auto_sun = bpy.data.objects.new('AutoSun', light_auto_sun)
scene.collection.objects.link(ob_auto_sun)
ob_auto_sun.rotation_euler = (0.872665, 0.174533, 0.523599)
if scene.world is None:
    world_auto = bpy.data.worlds.new('AutoWorld')
    world_auto.color = (0.3, 0.3, 0.3)
    scene.world = world_auto
bpy.context.view_layer.update()
